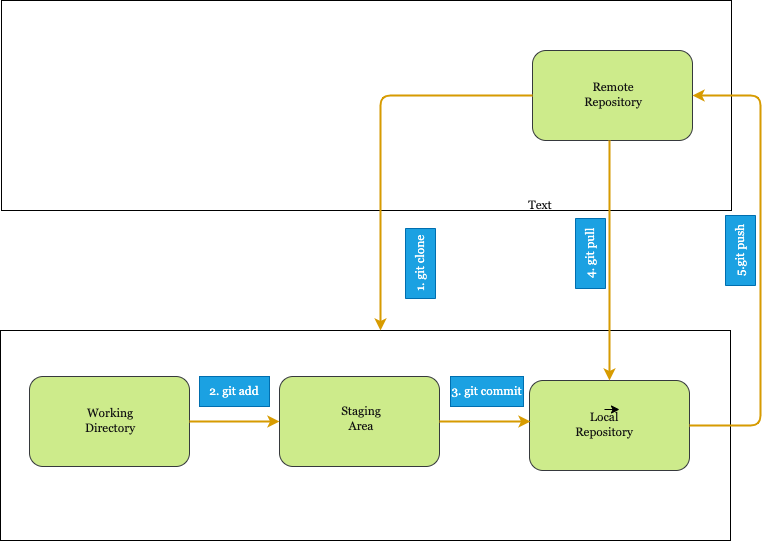

The diagram above was exported from draw.io. Its source (the exported page's mxGraphModel, read from the mxfile embedded in the PNG):
<mxGraphModel dx="1250" dy="900" grid="1" gridSize="10" guides="1" tooltips="1" connect="1" arrows="1" fold="1" page="1" pageScale="1" pageWidth="850" pageHeight="1100" math="0" shadow="0">
  <root>
    <mxCell id="0" />
    <mxCell id="1" value="Base" parent="0" />
    <mxCell id="75" value="" style="rounded=0;whiteSpace=wrap;html=1;fontFamily=Georgia;fillColor=none;" vertex="1" parent="1">
      <mxGeometry x="40" y="530" width="730" height="210" as="geometry" />
    </mxCell>
    <mxCell id="76" value="" style="rounded=0;whiteSpace=wrap;html=1;fontFamily=Georgia;fillColor=none;" vertex="1" parent="1">
      <mxGeometry x="41" y="200" width="730" height="210" as="geometry" />
    </mxCell>
    <mxCell id="50" value="&lt;h2 style=&quot;font-family: helvetica; text-align: left;&quot;&gt;&lt;font&gt;Local Machine&lt;/font&gt;&lt;/h2&gt;" style="text;html=1;strokeColor=none;fillColor=none;align=center;verticalAlign=middle;whiteSpace=wrap;rounded=0;fontFamily=Georgia;fontColor=#FFFFFF;" vertex="1" parent="1">
      <mxGeometry x="610" y="684" width="140" height="30" as="geometry" />
    </mxCell>
    <mxCell id="51" value="&lt;h2 style=&quot;font-family: helvetica; text-align: left;&quot;&gt;&lt;font&gt;Remote Server&lt;/font&gt;&lt;/h2&gt;" style="text;html=1;strokeColor=none;fillColor=none;align=center;verticalAlign=middle;whiteSpace=wrap;rounded=0;fontFamily=Georgia;fontColor=#FFFFFF;" vertex="1" parent="1">
      <mxGeometry x="58" y="217" width="140" height="30" as="geometry" />
    </mxCell>
    <mxCell id="52" value="Text" style="text;html=1;strokeColor=none;fillColor=none;align=center;verticalAlign=middle;whiteSpace=wrap;rounded=0;fontFamily=Georgia;fontColor=#121212;" vertex="1" parent="1">
      <mxGeometry x="550" y="390" width="60" height="30" as="geometry" />
    </mxCell>
    <mxCell id="14" value="Background" parent="0" />
    <mxCell id="57" value="" style="group" vertex="1" connectable="0" parent="14">
      <mxGeometry x="331" y="570" width="160" height="90" as="geometry" />
    </mxCell>
    <mxCell id="23" value="" style="rounded=1;whiteSpace=wrap;html=1;fillColor=#cdeb8b;strokeColor=#36393d;" vertex="1" parent="57">
      <mxGeometry x="-12" y="6" width="160" height="90" as="geometry" />
    </mxCell>
    <mxCell id="24" value="Staging Area" style="text;html=1;strokeColor=none;fillColor=none;align=center;verticalAlign=middle;whiteSpace=wrap;rounded=0;fontFamily=Georgia;fontColor=#121212;" vertex="1" parent="57">
      <mxGeometry x="40" y="33" width="60" height="30" as="geometry" />
    </mxCell>
    <mxCell id="56" value="" style="group;fillColor=none;strokeColor=none;" vertex="1" connectable="0" parent="14">
      <mxGeometry x="572" y="250" width="160" height="90" as="geometry" />
    </mxCell>
    <mxCell id="16" value="" style="rounded=1;whiteSpace=wrap;html=1;fillColor=#cdeb8b;strokeColor=#36393d;" vertex="1" parent="56">
      <mxGeometry width="160" height="90" as="geometry" />
    </mxCell>
    <mxCell id="22" value="Remote Repository&lt;br&gt;" style="text;html=1;strokeColor=none;fillColor=none;align=center;verticalAlign=middle;whiteSpace=wrap;rounded=0;fontFamily=Georgia;fontColor=#121212;" vertex="1" parent="56">
      <mxGeometry x="51" y="29" width="60" height="30" as="geometry" />
    </mxCell>
    <mxCell id="58" value="" style="group" vertex="1" connectable="0" parent="14">
      <mxGeometry x="69" y="576" width="160" height="90" as="geometry" />
    </mxCell>
    <mxCell id="59" value="" style="rounded=1;whiteSpace=wrap;html=1;fillColor=#cdeb8b;strokeColor=#36393d;" vertex="1" parent="58">
      <mxGeometry width="160" height="90" as="geometry" />
    </mxCell>
    <mxCell id="60" value="Working Directory" style="text;html=1;strokeColor=none;fillColor=none;align=center;verticalAlign=middle;whiteSpace=wrap;rounded=0;fontFamily=Georgia;fontColor=#121212;" vertex="1" parent="58">
      <mxGeometry x="51" y="29" width="60" height="30" as="geometry" />
    </mxCell>
    <mxCell id="61" value="" style="group;fillColor=none;strokeColor=none;" vertex="1" connectable="0" parent="14">
      <mxGeometry x="563" y="580" width="160" height="90" as="geometry" />
    </mxCell>
    <mxCell id="62" value="" style="rounded=1;whiteSpace=wrap;html=1;fillColor=#cdeb8b;strokeColor=#36393d;gradientColor=none;" vertex="1" parent="61">
      <mxGeometry x="6" width="160" height="90" as="geometry" />
    </mxCell>
    <mxCell id="63" value="Local Repository" style="text;html=1;strokeColor=none;fillColor=none;align=center;verticalAlign=middle;whiteSpace=wrap;rounded=0;fontFamily=Georgia;fontColor=#121212;" vertex="1" parent="61">
      <mxGeometry x="51" y="29" width="60" height="30" as="geometry" />
    </mxCell>
    <mxCell id="66" style="edgeStyle=none;html=1;exitX=0.5;exitY=0;exitDx=0;exitDy=0;entryX=0.75;entryY=0;entryDx=0;entryDy=0;fontFamily=Georgia;fontColor=#121212;" edge="1" parent="61" source="63" target="63">
      <mxGeometry relative="1" as="geometry" />
    </mxCell>
    <mxCell id="67" value="" style="endArrow=classic;html=1;fontFamily=Georgia;fontColor=#121212;exitX=0;exitY=0.5;exitDx=0;exitDy=0;entryX=0.5;entryY=0;entryDx=0;entryDy=0;edgeStyle=orthogonalEdgeStyle;elbow=vertical;fillColor=#ffcd28;strokeColor=#d79b00;strokeWidth=2;gradientColor=#ffa500;" edge="1" parent="14" source="16">
      <mxGeometry width="50" height="50" relative="1" as="geometry">
        <mxPoint x="550" y="510" as="sourcePoint" />
        <mxPoint x="420" y="530" as="targetPoint" />
        <Array as="points">
          <mxPoint x="420" y="295" />
        </Array>
      </mxGeometry>
    </mxCell>
    <mxCell id="69" value="" style="endArrow=classic;html=1;fontFamily=Georgia;fontColor=#121212;exitX=1;exitY=0.5;exitDx=0;exitDy=0;entryX=1;entryY=0.5;entryDx=0;entryDy=0;edgeStyle=orthogonalEdgeStyle;elbow=vertical;fillColor=#ffcd28;strokeColor=#d79b00;strokeWidth=2;gradientColor=#ffa500;" edge="1" parent="14" source="62" target="16">
      <mxGeometry width="50" height="50" relative="1" as="geometry">
        <mxPoint x="902" y="90" as="sourcePoint" />
        <mxPoint x="660" y="416" as="targetPoint" />
        <Array as="points">
          <mxPoint x="800" y="625" />
          <mxPoint x="800" y="295" />
        </Array>
      </mxGeometry>
    </mxCell>
    <mxCell id="70" value="5.git push" style="text;html=1;strokeColor=#006EAF;fillColor=#1ba1e2;align=center;verticalAlign=middle;whiteSpace=wrap;rounded=0;fontFamily=Georgia;fontColor=#ffffff;rotation=-90;" vertex="1" parent="14">
      <mxGeometry x="745" y="435" width="70" height="30" as="geometry" />
    </mxCell>
    <mxCell id="71" value="" style="endArrow=classic;html=1;fontFamily=Georgia;fontColor=#121212;edgeStyle=orthogonalEdgeStyle;elbow=vertical;fillColor=#ffcd28;strokeColor=#d79b00;strokeWidth=2;entryX=0.5;entryY=0;entryDx=0;entryDy=0;gradientColor=#ffa500;" edge="1" parent="14" target="62">
      <mxGeometry width="50" height="50" relative="1" as="geometry">
        <mxPoint x="649" y="340" as="sourcePoint" />
        <mxPoint x="99" y="631" as="targetPoint" />
        <Array as="points">
          <mxPoint x="649" y="370" />
          <mxPoint x="649" y="370" />
        </Array>
      </mxGeometry>
    </mxCell>
    <mxCell id="72" value="4. git pull" style="text;html=1;strokeColor=#006EAF;fillColor=#1ba1e2;align=center;verticalAlign=middle;whiteSpace=wrap;rounded=0;fontFamily=Georgia;fontColor=#ffffff;rotation=-90;" vertex="1" parent="14">
      <mxGeometry x="595" y="438" width="70" height="30" as="geometry" />
    </mxCell>
    <mxCell id="78" value="2. git add" style="text;html=1;strokeColor=#006EAF;fillColor=#1ba1e2;align=center;verticalAlign=middle;whiteSpace=wrap;rounded=0;fontFamily=Georgia;fontColor=#ffffff;rotation=0;" vertex="1" parent="14">
      <mxGeometry x="239" y="576" width="70" height="30" as="geometry" />
    </mxCell>
    <mxCell id="79" value="" style="endArrow=classic;html=1;fontFamily=Georgia;fontColor=#121212;exitX=1;exitY=0.5;exitDx=0;exitDy=0;edgeStyle=orthogonalEdgeStyle;elbow=vertical;fillColor=#ffcd28;strokeColor=#d79b00;strokeWidth=2;entryX=0;entryY=0.5;entryDx=0;entryDy=0;gradientColor=#ffa500;" edge="1" parent="14" source="59" target="23">
      <mxGeometry width="50" height="50" relative="1" as="geometry">
        <mxPoint x="372" y="438" as="sourcePoint" />
        <mxPoint x="220" y="673" as="targetPoint" />
        <Array as="points" />
      </mxGeometry>
    </mxCell>
    <mxCell id="80" value="" style="endArrow=classic;html=1;fontFamily=Georgia;fontColor=#121212;edgeStyle=orthogonalEdgeStyle;elbow=vertical;fillColor=#ffcd28;strokeColor=#d79b00;strokeWidth=2;exitX=1;exitY=0.5;exitDx=0;exitDy=0;gradientColor=#ffa500;" edge="1" parent="14" source="23">
      <mxGeometry width="50" height="50" relative="1" as="geometry">
        <mxPoint x="491" y="621" as="sourcePoint" />
        <mxPoint x="570" y="621" as="targetPoint" />
        <Array as="points" />
      </mxGeometry>
    </mxCell>
    <mxCell id="81" value="3. git commit" style="text;html=1;strokeColor=#006EAF;fillColor=#1ba1e2;align=center;verticalAlign=middle;whiteSpace=wrap;rounded=0;fontFamily=Georgia;fontColor=#ffffff;rotation=0;" vertex="1" parent="14">
      <mxGeometry x="490" y="576" width="73" height="30" as="geometry" />
    </mxCell>
    <mxCell id="82" value="1. git clone" style="text;html=1;strokeColor=#006EAF;fillColor=#1ba1e2;align=center;verticalAlign=middle;whiteSpace=wrap;rounded=0;fontFamily=Georgia;fontColor=#ffffff;rotation=-90;" vertex="1" parent="14">
      <mxGeometry x="425" y="448" width="70" height="30" as="geometry" />
    </mxCell>
  </root>
</mxGraphModel>